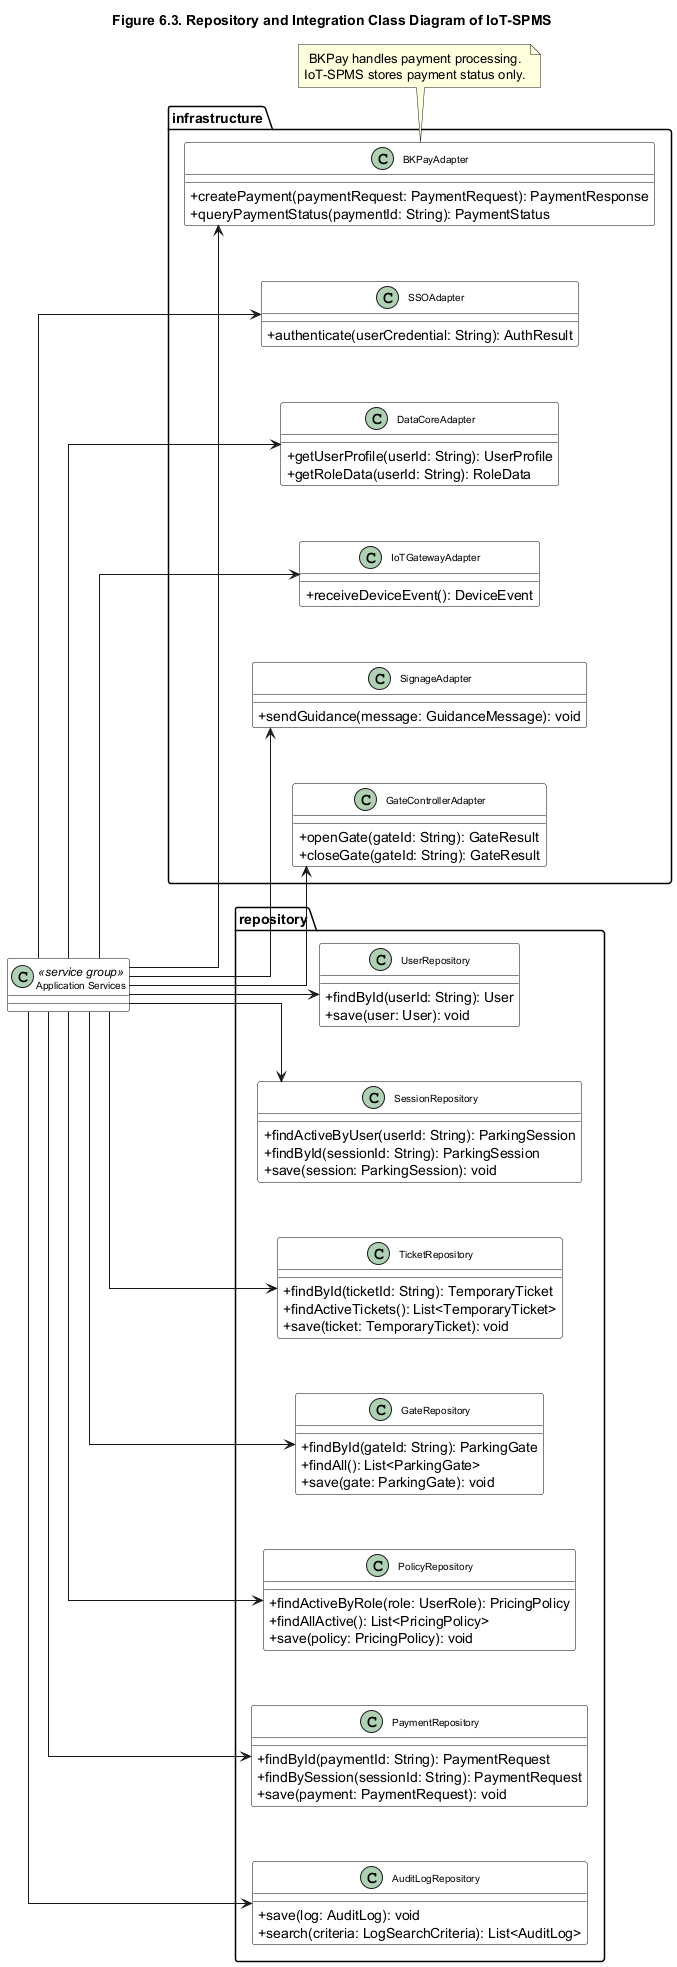

The diagram above was rendered by PlantUML. Its source (embedded in the PNG):
@startuml repository-integration-class-diagram-iot-spms

title Figure 6.3. Repository and Integration Class Diagram of IoT-SPMS

left to right direction

skinparam backgroundColor white
skinparam shadowing false
skinparam classAttributeIconSize 0
skinparam ArrowThickness 1
skinparam defaultTextAlignment center
skinparam linetype ortho
skinparam nodesep 55
skinparam ranksep 55

skinparam class {
  BackgroundColor white
  BorderColor black
  FontSize 10
}

package "repository" {
  class UserRepository {
    +findById(userId: String): User
    +save(user: User): void
  }

  class SessionRepository {
    +findActiveByUser(userId: String): ParkingSession
    +findById(sessionId: String): ParkingSession
    +save(session: ParkingSession): void
  }

  class TicketRepository {
    +findById(ticketId: String): TemporaryTicket
    +findActiveTickets(): List<TemporaryTicket>
    +save(ticket: TemporaryTicket): void
  }

  class GateRepository {
    +findById(gateId: String): ParkingGate
    +findAll(): List<ParkingGate>
    +save(gate: ParkingGate): void
  }

  class PolicyRepository {
    +findActiveByRole(role: UserRole): PricingPolicy
    +findAllActive(): List<PricingPolicy>
    +save(policy: PricingPolicy): void
  }

  class PaymentRepository {
    +findById(paymentId: String): PaymentRequest
    +findBySession(sessionId: String): PaymentRequest
    +save(payment: PaymentRequest): void
  }

  class AuditLogRepository {
    +save(log: AuditLog): void
    +search(criteria: LogSearchCriteria): List<AuditLog>
  }
}

package "infrastructure" {
  class SSOAdapter {
    +authenticate(userCredential: String): AuthResult
  }

  class DataCoreAdapter {
    +getUserProfile(userId: String): UserProfile
    +getRoleData(userId: String): RoleData
  }

  class BKPayAdapter {
    +createPayment(paymentRequest: PaymentRequest): PaymentResponse
    +queryPaymentStatus(paymentId: String): PaymentStatus
  }

  class IoTGatewayAdapter {
    +receiveDeviceEvent(): DeviceEvent
  }

  class SignageAdapter {
    +sendGuidance(message: GuidanceMessage): void
  }

  class GateControllerAdapter {
    +openGate(gateId: String): GateResult
    +closeGate(gateId: String): GateResult
  }
}

class "Application Services" as ApplicationServices <<service group>>

ApplicationServices --> UserRepository
ApplicationServices --> SessionRepository
ApplicationServices --> TicketRepository
ApplicationServices --> GateRepository
ApplicationServices --> PolicyRepository
ApplicationServices --> PaymentRepository
ApplicationServices --> AuditLogRepository

ApplicationServices --> SSOAdapter
ApplicationServices --> DataCoreAdapter
ApplicationServices --> BKPayAdapter
ApplicationServices --> IoTGatewayAdapter
ApplicationServices --> SignageAdapter
ApplicationServices --> GateControllerAdapter

note bottom of BKPayAdapter
BKPay handles payment processing.
IoT-SPMS stores payment status only.
end note

@enduml